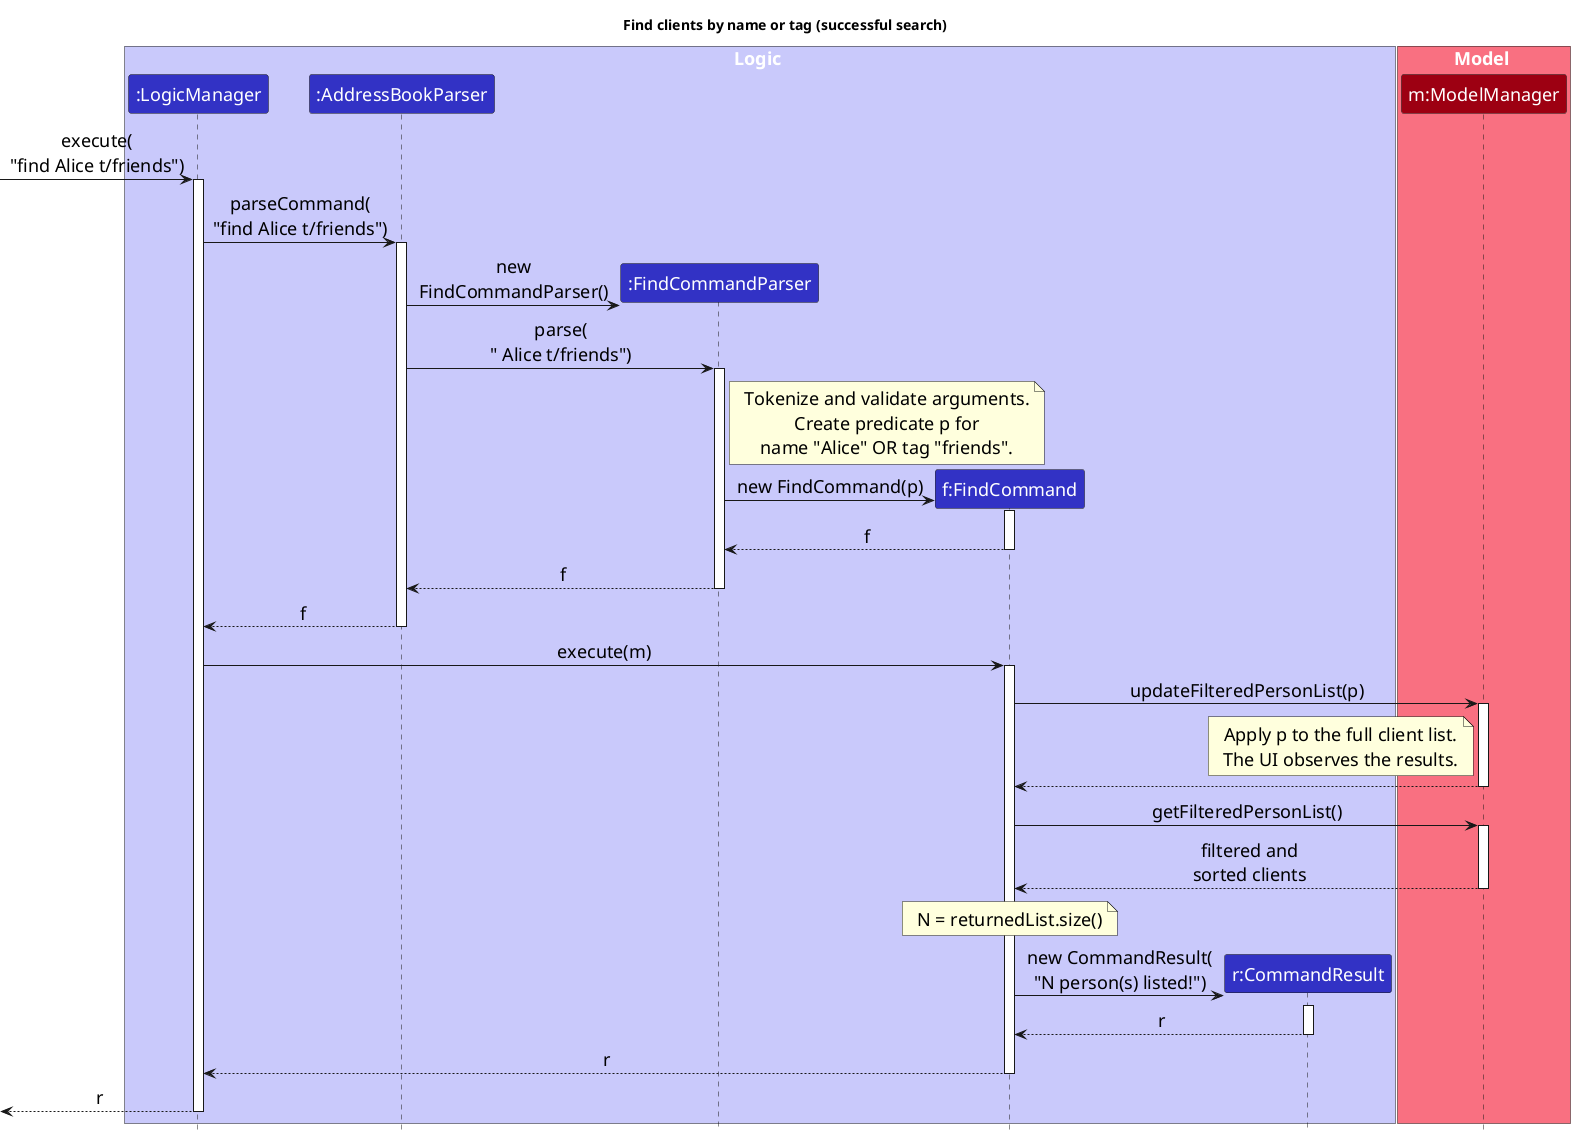

The diagram above was rendered by PlantUML. Its source (embedded in the PNG):
@startuml
!include style.puml
skinparam ArrowFontStyle plain
skinparam DefaultFontSize 18
skinparam Sequence {
    ArrowFontSize 18
    ParticipantFontSize 18
    BoxFontSize 18
}
skinparam NoteFontSize 18
skinparam ParticipantPadding 0

title Find clients by name or tag (successful search)

box Logic LOGIC_COLOR_T1
participant ":LogicManager" as LogicManager LOGIC_COLOR
participant ":AddressBookParser" as AddressBookParser LOGIC_COLOR
participant ":FindCommandParser" as FindCommandParser LOGIC_COLOR
participant "f:FindCommand" as FindCommand LOGIC_COLOR
participant "r:CommandResult" as CommandResult LOGIC_COLOR
end box

box Model MODEL_COLOR_T1
participant "m:ModelManager" as Model MODEL_COLOR
end box

[-> LogicManager : execute(\n"find Alice t/friends")
activate LogicManager

LogicManager -> AddressBookParser : parseCommand(\n"find Alice t/friends")
activate AddressBookParser

create FindCommandParser
AddressBookParser -> FindCommandParser : new\nFindCommandParser()
AddressBookParser -> FindCommandParser : parse(\n" Alice t/friends")
activate FindCommandParser

note right of FindCommandParser
Tokenize and validate arguments.
Create predicate p for
name "Alice" OR tag "friends".
end note

create FindCommand
FindCommandParser -> FindCommand : new FindCommand(p)
activate FindCommand
FindCommand --> FindCommandParser : f
deactivate FindCommand

FindCommandParser --> AddressBookParser : f
deactivate FindCommandParser

AddressBookParser --> LogicManager : f
deactivate AddressBookParser

LogicManager -> FindCommand : execute(m)
activate FindCommand

FindCommand -> Model : updateFilteredPersonList(p)
activate Model
note left of Model
Apply p to the full client list.
The UI observes the results.
end note
Model --> FindCommand
deactivate Model

FindCommand -> Model : getFilteredPersonList()
activate Model
Model --> FindCommand : filtered and\nsorted clients
deactivate Model

note over FindCommand
N = returnedList.size()
end note

create CommandResult
FindCommand -> CommandResult : new CommandResult(\n"N person(s) listed!")
activate CommandResult
CommandResult --> FindCommand : r
deactivate CommandResult

FindCommand --> LogicManager : r
deactivate FindCommand

[<-- LogicManager : r
deactivate LogicManager
@enduml